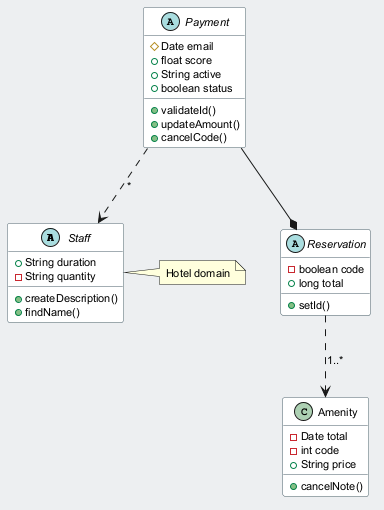

The diagram above was rendered by PlantUML. Its source (embedded in the PNG):
@startuml
skinparam backgroundColor #ECEFF1
skinparam classBackgroundColor #FFFFFF
skinparam classBorderColor #455A64
skinparam defaultFontSize 11
abstract class Staff {
  +String duration
  -String quantity
  +createDescription()
  +findName()
}
class Amenity {
  -Date total
  -int code
  +String price
  +cancelNote()
}
abstract class Reservation {
  -boolean code
  +long total
  +setId()
}
abstract class Payment {
  #Date email
  +float score
  +String active
  +boolean status
  +validateId()
  +updateAmount()
  +cancelCode()
}
Payment ..> Staff : "*"
Payment --* Reservation
Reservation ..> Amenity : "1..*"
note right of Staff : Hotel domain
@enduml